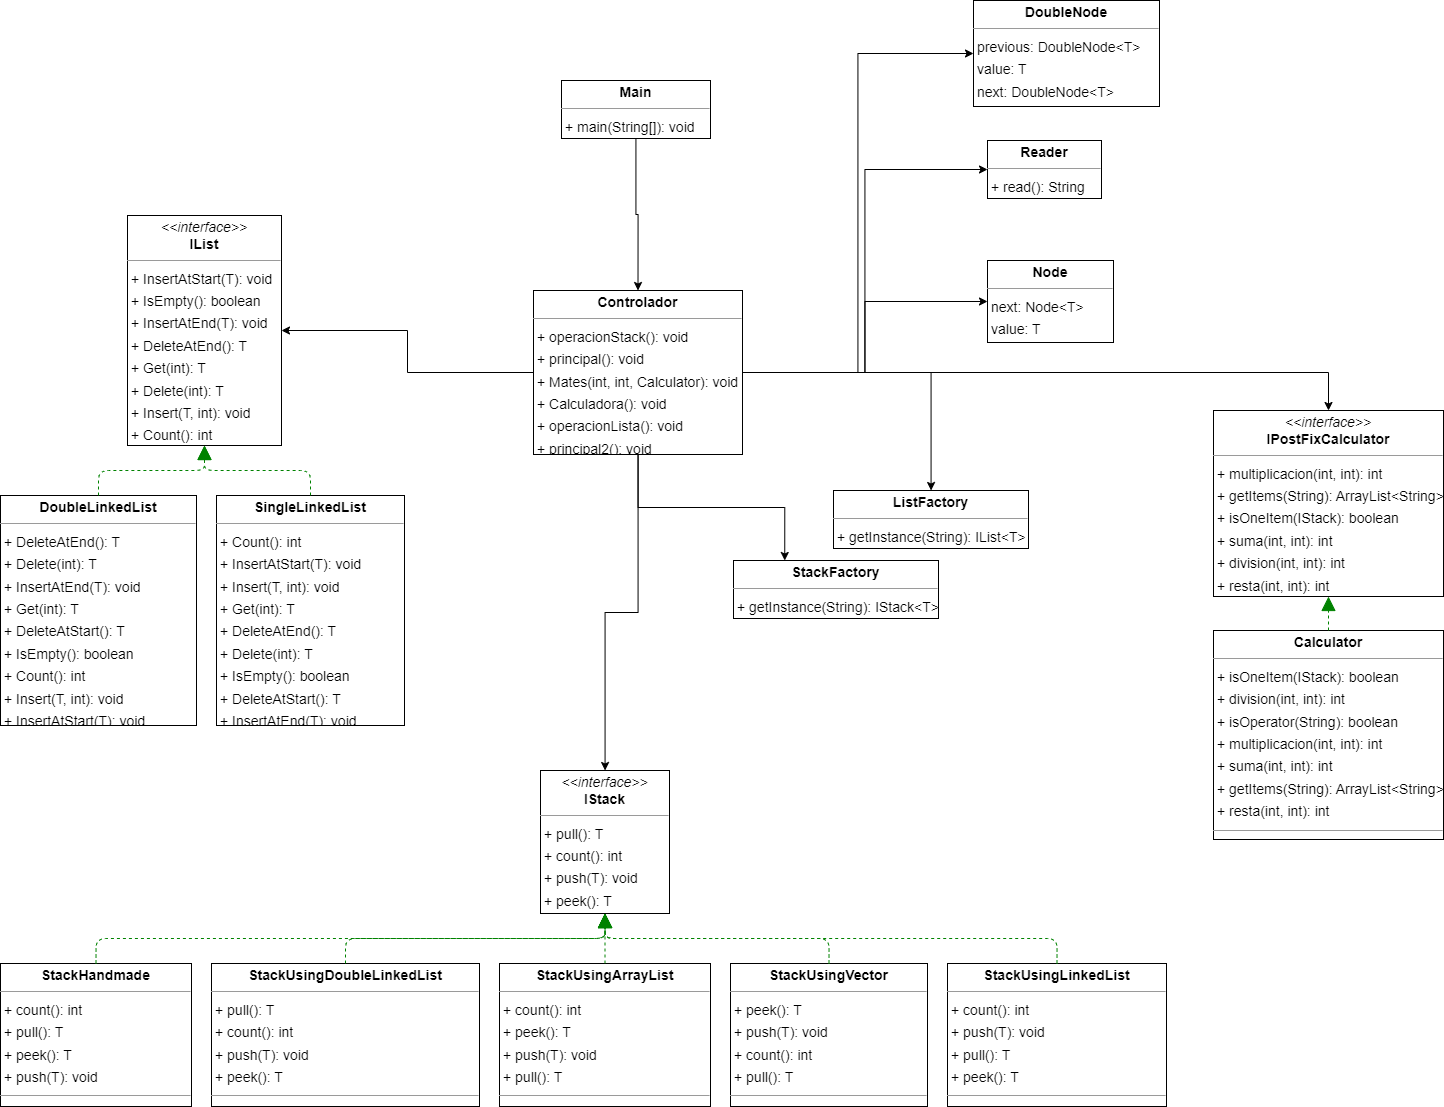

The diagram above was exported from draw.io. Its source (the exported page's mxGraphModel, read from the mxfile embedded in the PNG):
<mxGraphModel dx="2390" dy="1494" grid="1" gridSize="10" guides="1" tooltips="1" connect="1" arrows="1" fold="1" page="0" pageScale="1" pageWidth="827" pageHeight="1169" background="none" math="0" shadow="0">
  <root>
    <mxCell id="0" />
    <mxCell id="1" parent="0" />
    <mxCell id="node13" value="&lt;p style=&quot;margin:0px;margin-top:4px;text-align:center;&quot;&gt;&lt;b&gt;Calculator&lt;/b&gt;&lt;/p&gt;&lt;hr size=&quot;1&quot;/&gt;&lt;p style=&quot;margin:0 0 0 4px;line-height:1.6;&quot;&gt;+ isOneItem(IStack): boolean&lt;br/&gt;+ division(int, int): int&lt;br/&gt;+ isOperator(String): boolean&lt;br/&gt;+ multiplicacion(int, int): int&lt;br/&gt;+ suma(int, int): int&lt;br/&gt;+ getItems(String): ArrayList&amp;lt;String&amp;gt;&lt;br/&gt;+ resta(int, int): int&lt;/p&gt;&lt;hr size=&quot;1&quot;/&gt;&lt;p style=&quot;margin:0 0 0 4px;line-height:1.6;&quot;&gt; instance: Calculator&lt;/p&gt;" style="verticalAlign=top;align=left;overflow=fill;fontSize=14;fontFamily=Helvetica;html=1;rounded=0;shadow=0;comic=0;labelBackgroundColor=none;strokeWidth=1;" parent="1" vertex="1">
      <mxGeometry x="1080" y="400" width="230" height="209" as="geometry" />
    </mxCell>
    <mxCell id="iq2Bg3CsoXYwxFqsyBr1-2" style="edgeStyle=orthogonalEdgeStyle;rounded=0;orthogonalLoop=1;jettySize=auto;html=1;entryX=1;entryY=0.5;entryDx=0;entryDy=0;" parent="1" source="node11" target="node4" edge="1">
      <mxGeometry relative="1" as="geometry" />
    </mxCell>
    <mxCell id="iq2Bg3CsoXYwxFqsyBr1-3" style="edgeStyle=orthogonalEdgeStyle;rounded=0;orthogonalLoop=1;jettySize=auto;html=1;" parent="1" source="node11" target="node8" edge="1">
      <mxGeometry relative="1" as="geometry" />
    </mxCell>
    <mxCell id="iq2Bg3CsoXYwxFqsyBr1-4" style="edgeStyle=orthogonalEdgeStyle;rounded=0;orthogonalLoop=1;jettySize=auto;html=1;" parent="1" source="node11" target="node5" edge="1">
      <mxGeometry relative="1" as="geometry" />
    </mxCell>
    <mxCell id="iq2Bg3CsoXYwxFqsyBr1-5" style="edgeStyle=orthogonalEdgeStyle;rounded=0;orthogonalLoop=1;jettySize=auto;html=1;entryX=0.25;entryY=0;entryDx=0;entryDy=0;" parent="1" source="node11" target="node12" edge="1">
      <mxGeometry relative="1" as="geometry" />
    </mxCell>
    <mxCell id="iq2Bg3CsoXYwxFqsyBr1-6" style="edgeStyle=orthogonalEdgeStyle;rounded=0;orthogonalLoop=1;jettySize=auto;html=1;entryX=0.5;entryY=0;entryDx=0;entryDy=0;" parent="1" source="node11" target="node2" edge="1">
      <mxGeometry relative="1" as="geometry" />
    </mxCell>
    <mxCell id="iq2Bg3CsoXYwxFqsyBr1-7" style="edgeStyle=orthogonalEdgeStyle;rounded=0;orthogonalLoop=1;jettySize=auto;html=1;entryX=0;entryY=0.5;entryDx=0;entryDy=0;" parent="1" source="node11" target="node3" edge="1">
      <mxGeometry relative="1" as="geometry" />
    </mxCell>
    <mxCell id="iq2Bg3CsoXYwxFqsyBr1-8" style="edgeStyle=orthogonalEdgeStyle;rounded=0;orthogonalLoop=1;jettySize=auto;html=1;entryX=0;entryY=0.5;entryDx=0;entryDy=0;" parent="1" source="node11" target="node6" edge="1">
      <mxGeometry relative="1" as="geometry" />
    </mxCell>
    <mxCell id="iq2Bg3CsoXYwxFqsyBr1-9" style="edgeStyle=orthogonalEdgeStyle;rounded=0;orthogonalLoop=1;jettySize=auto;html=1;entryX=0;entryY=0.5;entryDx=0;entryDy=0;" parent="1" source="node11" target="node7" edge="1">
      <mxGeometry relative="1" as="geometry" />
    </mxCell>
    <mxCell id="node11" value="&lt;p style=&quot;margin:0px;margin-top:4px;text-align:center;&quot;&gt;&lt;b&gt;Controlador&lt;/b&gt;&lt;/p&gt;&lt;hr size=&quot;1&quot;/&gt;&lt;p style=&quot;margin:0 0 0 4px;line-height:1.6;&quot;&gt;+ operacionStack(): void&lt;br/&gt;+ principal(): void&lt;br/&gt;+ Mates(int, int, Calculator): void&lt;br/&gt;+ Calculadora(): void&lt;br/&gt;+ operacionLista(): void&lt;br/&gt;+ principal2(): void&lt;/p&gt;" style="verticalAlign=top;align=left;overflow=fill;fontSize=14;fontFamily=Helvetica;html=1;rounded=0;shadow=0;comic=0;labelBackgroundColor=none;strokeWidth=1;" parent="1" vertex="1">
      <mxGeometry x="400" y="60" width="209" height="164" as="geometry" />
    </mxCell>
    <mxCell id="node9" value="&lt;p style=&quot;margin:0px;margin-top:4px;text-align:center;&quot;&gt;&lt;b&gt;DoubleLinkedList&lt;T&gt;&lt;/b&gt;&lt;/p&gt;&lt;hr size=&quot;1&quot;/&gt;&lt;p style=&quot;margin:0 0 0 4px;line-height:1.6;&quot;&gt;+ DeleteAtEnd(): T&lt;br/&gt;+ Delete(int): T&lt;br/&gt;+ InsertAtEnd(T): void&lt;br/&gt;+ Get(int): T&lt;br/&gt;+ DeleteAtStart(): T&lt;br/&gt;+ IsEmpty(): boolean&lt;br/&gt;+ Count(): int&lt;br/&gt;+ Insert(T, int): void&lt;br/&gt;+ InsertAtStart(T): void&lt;/p&gt;" style="verticalAlign=top;align=left;overflow=fill;fontSize=14;fontFamily=Helvetica;html=1;rounded=0;shadow=0;comic=0;labelBackgroundColor=none;strokeWidth=1;" parent="1" vertex="1">
      <mxGeometry x="-133" y="265" width="196" height="230" as="geometry" />
    </mxCell>
    <mxCell id="node7" value="&lt;p style=&quot;margin:0px;margin-top:4px;text-align:center;&quot;&gt;&lt;b&gt;DoubleNode&lt;T&gt;&lt;/b&gt;&lt;/p&gt;&lt;hr size=&quot;1&quot;/&gt;&lt;p style=&quot;margin:0 0 0 4px;line-height:1.6;&quot;&gt; previous: DoubleNode&amp;lt;T&amp;gt;&lt;br/&gt; value: T&lt;br/&gt; next: DoubleNode&amp;lt;T&amp;gt;&lt;/p&gt;" style="verticalAlign=top;align=left;overflow=fill;fontSize=14;fontFamily=Helvetica;html=1;rounded=0;shadow=0;comic=0;labelBackgroundColor=none;strokeWidth=1;" parent="1" vertex="1">
      <mxGeometry x="840" y="-230" width="186" height="106" as="geometry" />
    </mxCell>
    <mxCell id="node4" value="&lt;p style=&quot;margin:0px;margin-top:4px;text-align:center;&quot;&gt;&lt;i&gt;&amp;lt;&amp;lt;interface&amp;gt;&amp;gt;&lt;/i&gt;&lt;br/&gt;&lt;b&gt;IList&lt;T&gt;&lt;/b&gt;&lt;/p&gt;&lt;hr size=&quot;1&quot;/&gt;&lt;p style=&quot;margin:0 0 0 4px;line-height:1.6;&quot;&gt;+ InsertAtStart(T): void&lt;br/&gt;+ IsEmpty(): boolean&lt;br/&gt;+ InsertAtEnd(T): void&lt;br/&gt;+ DeleteAtEnd(): T&lt;br/&gt;+ Get(int): T&lt;br/&gt;+ Delete(int): T&lt;br/&gt;+ Insert(T, int): void&lt;br/&gt;+ Count(): int&lt;br/&gt;+ DeleteAtStart(): T&lt;/p&gt;" style="verticalAlign=top;align=left;overflow=fill;fontSize=14;fontFamily=Helvetica;html=1;rounded=0;shadow=0;comic=0;labelBackgroundColor=none;strokeWidth=1;" parent="1" vertex="1">
      <mxGeometry x="-6" y="-15" width="154" height="230" as="geometry" />
    </mxCell>
    <mxCell id="node2" value="&lt;p style=&quot;margin:0px;margin-top:4px;text-align:center;&quot;&gt;&lt;i&gt;&amp;lt;&amp;lt;interface&amp;gt;&amp;gt;&lt;/i&gt;&lt;br/&gt;&lt;b&gt;IPostFixCalculator&lt;/b&gt;&lt;/p&gt;&lt;hr size=&quot;1&quot;/&gt;&lt;p style=&quot;margin:0 0 0 4px;line-height:1.6;&quot;&gt;+ multiplicacion(int, int): int&lt;br/&gt;+ getItems(String): ArrayList&amp;lt;String&amp;gt;&lt;br/&gt;+ isOneItem(IStack): boolean&lt;br/&gt;+ suma(int, int): int&lt;br/&gt;+ division(int, int): int&lt;br/&gt;+ resta(int, int): int&lt;br/&gt;+ isOperator(String): boolean&lt;/p&gt;" style="verticalAlign=top;align=left;overflow=fill;fontSize=14;fontFamily=Helvetica;html=1;rounded=0;shadow=0;comic=0;labelBackgroundColor=none;strokeWidth=1;" parent="1" vertex="1">
      <mxGeometry x="1080" y="180" width="230" height="186" as="geometry" />
    </mxCell>
    <mxCell id="node8" value="&lt;p style=&quot;margin:0px;margin-top:4px;text-align:center;&quot;&gt;&lt;i&gt;&amp;lt;&amp;lt;interface&amp;gt;&amp;gt;&lt;/i&gt;&lt;br/&gt;&lt;b&gt;IStack&lt;T&gt;&lt;/b&gt;&lt;/p&gt;&lt;hr size=&quot;1&quot;/&gt;&lt;p style=&quot;margin:0 0 0 4px;line-height:1.6;&quot;&gt;+ pull(): T&lt;br/&gt;+ count(): int&lt;br/&gt;+ push(T): void&lt;br/&gt;+ peek(): T&lt;/p&gt;&lt;hr size=&quot;1&quot;/&gt;&lt;p style=&quot;margin:0 0 0 4px;line-height:1.6;&quot;&gt; empty: boolean&lt;/p&gt;" style="verticalAlign=top;align=left;overflow=fill;fontSize=14;fontFamily=Helvetica;html=1;rounded=0;shadow=0;comic=0;labelBackgroundColor=none;strokeWidth=1;" parent="1" vertex="1">
      <mxGeometry x="407" y="540" width="129" height="143" as="geometry" />
    </mxCell>
    <mxCell id="node5" value="&lt;p style=&quot;margin:0px;margin-top:4px;text-align:center;&quot;&gt;&lt;b&gt;ListFactory&lt;T&gt;&lt;/b&gt;&lt;/p&gt;&lt;hr size=&quot;1&quot;/&gt;&lt;p style=&quot;margin:0 0 0 4px;line-height:1.6;&quot;&gt;+ getInstance(String): IList&amp;lt;T&amp;gt;&lt;/p&gt;" style="verticalAlign=top;align=left;overflow=fill;fontSize=14;fontFamily=Helvetica;html=1;rounded=0;shadow=0;comic=0;labelBackgroundColor=none;strokeWidth=1;" parent="1" vertex="1">
      <mxGeometry x="700" y="260" width="195" height="58" as="geometry" />
    </mxCell>
    <mxCell id="iq2Bg3CsoXYwxFqsyBr1-1" style="edgeStyle=orthogonalEdgeStyle;rounded=0;orthogonalLoop=1;jettySize=auto;html=1;entryX=0.5;entryY=0;entryDx=0;entryDy=0;" parent="1" source="node0" target="node11" edge="1">
      <mxGeometry relative="1" as="geometry" />
    </mxCell>
    <mxCell id="node0" value="&lt;p style=&quot;margin:0px;margin-top:4px;text-align:center;&quot;&gt;&lt;b&gt;Main&lt;/b&gt;&lt;/p&gt;&lt;hr size=&quot;1&quot;/&gt;&lt;p style=&quot;margin:0 0 0 4px;line-height:1.6;&quot;&gt;+ main(String[]): void&lt;/p&gt;" style="verticalAlign=top;align=left;overflow=fill;fontSize=14;fontFamily=Helvetica;html=1;rounded=0;shadow=0;comic=0;labelBackgroundColor=none;strokeWidth=1;" parent="1" vertex="1">
      <mxGeometry x="428" y="-150" width="149" height="58" as="geometry" />
    </mxCell>
    <mxCell id="node3" value="&lt;p style=&quot;margin:0px;margin-top:4px;text-align:center;&quot;&gt;&lt;b&gt;Node&lt;T&gt;&lt;/b&gt;&lt;/p&gt;&lt;hr size=&quot;1&quot;/&gt;&lt;p style=&quot;margin:0 0 0 4px;line-height:1.6;&quot;&gt; next: Node&amp;lt;T&amp;gt;&lt;br/&gt; value: T&lt;/p&gt;" style="verticalAlign=top;align=left;overflow=fill;fontSize=14;fontFamily=Helvetica;html=1;rounded=0;shadow=0;comic=0;labelBackgroundColor=none;strokeWidth=1;" parent="1" vertex="1">
      <mxGeometry x="854" y="30" width="126" height="82" as="geometry" />
    </mxCell>
    <mxCell id="node6" value="&lt;p style=&quot;margin:0px;margin-top:4px;text-align:center;&quot;&gt;&lt;b&gt;Reader&lt;/b&gt;&lt;/p&gt;&lt;hr size=&quot;1&quot;/&gt;&lt;p style=&quot;margin:0 0 0 4px;line-height:1.6;&quot;&gt;+ read(): String&lt;/p&gt;" style="verticalAlign=top;align=left;overflow=fill;fontSize=14;fontFamily=Helvetica;html=1;rounded=0;shadow=0;comic=0;labelBackgroundColor=none;strokeWidth=1;" parent="1" vertex="1">
      <mxGeometry x="854" y="-90" width="114" height="58" as="geometry" />
    </mxCell>
    <mxCell id="node18" value="&lt;p style=&quot;margin:0px;margin-top:4px;text-align:center;&quot;&gt;&lt;b&gt;SingleLinkedList&lt;T&gt;&lt;/b&gt;&lt;/p&gt;&lt;hr size=&quot;1&quot;/&gt;&lt;p style=&quot;margin:0 0 0 4px;line-height:1.6;&quot;&gt;+ Count(): int&lt;br/&gt;+ InsertAtStart(T): void&lt;br/&gt;+ Insert(T, int): void&lt;br/&gt;+ Get(int): T&lt;br/&gt;+ DeleteAtEnd(): T&lt;br/&gt;+ Delete(int): T&lt;br/&gt;+ IsEmpty(): boolean&lt;br/&gt;+ DeleteAtStart(): T&lt;br/&gt;+ InsertAtEnd(T): void&lt;/p&gt;" style="verticalAlign=top;align=left;overflow=fill;fontSize=14;fontFamily=Helvetica;html=1;rounded=0;shadow=0;comic=0;labelBackgroundColor=none;strokeWidth=1;" parent="1" vertex="1">
      <mxGeometry x="83" y="265" width="188" height="230" as="geometry" />
    </mxCell>
    <mxCell id="node12" value="&lt;p style=&quot;margin:0px;margin-top:4px;text-align:center;&quot;&gt;&lt;b&gt;StackFactory&lt;T&gt;&lt;/b&gt;&lt;/p&gt;&lt;hr size=&quot;1&quot;/&gt;&lt;p style=&quot;margin:0 0 0 4px;line-height:1.6;&quot;&gt;+ getInstance(String): IStack&amp;lt;T&amp;gt;&lt;/p&gt;" style="verticalAlign=top;align=left;overflow=fill;fontSize=14;fontFamily=Helvetica;html=1;rounded=0;shadow=0;comic=0;labelBackgroundColor=none;strokeWidth=1;" parent="1" vertex="1">
      <mxGeometry x="600" y="330" width="205" height="58" as="geometry" />
    </mxCell>
    <mxCell id="node1" value="&lt;p style=&quot;margin:0px;margin-top:4px;text-align:center;&quot;&gt;&lt;b&gt;StackHandmade&lt;T&gt;&lt;/b&gt;&lt;/p&gt;&lt;hr size=&quot;1&quot;/&gt;&lt;p style=&quot;margin:0 0 0 4px;line-height:1.6;&quot;&gt;+ count(): int&lt;br/&gt;+ pull(): T&lt;br/&gt;+ peek(): T&lt;br/&gt;+ push(T): void&lt;/p&gt;&lt;hr size=&quot;1&quot;/&gt;&lt;p style=&quot;margin:0 0 0 4px;line-height:1.6;&quot;&gt; empty: boolean&lt;/p&gt;" style="verticalAlign=top;align=left;overflow=fill;fontSize=14;fontFamily=Helvetica;html=1;rounded=0;shadow=0;comic=0;labelBackgroundColor=none;strokeWidth=1;" parent="1" vertex="1">
      <mxGeometry x="-133" y="733" width="191" height="143" as="geometry" />
    </mxCell>
    <mxCell id="node14" value="&lt;p style=&quot;margin:0px;margin-top:4px;text-align:center;&quot;&gt;&lt;b&gt;StackUsingArrayList&lt;T&gt;&lt;/b&gt;&lt;/p&gt;&lt;hr size=&quot;1&quot;/&gt;&lt;p style=&quot;margin:0 0 0 4px;line-height:1.6;&quot;&gt;+ count(): int&lt;br/&gt;+ peek(): T&lt;br/&gt;+ push(T): void&lt;br/&gt;+ pull(): T&lt;/p&gt;&lt;hr size=&quot;1&quot;/&gt;&lt;p style=&quot;margin:0 0 0 4px;line-height:1.6;&quot;&gt; empty: boolean&lt;/p&gt;" style="verticalAlign=top;align=left;overflow=fill;fontSize=14;fontFamily=Helvetica;html=1;rounded=0;shadow=0;comic=0;labelBackgroundColor=none;strokeWidth=1;" parent="1" vertex="1">
      <mxGeometry x="366" y="733" width="211" height="143" as="geometry" />
    </mxCell>
    <mxCell id="node15" value="&lt;p style=&quot;margin:0px;margin-top:4px;text-align:center;&quot;&gt;&lt;b&gt;StackUsingDoubleLinkedList&lt;T&gt;&lt;/b&gt;&lt;/p&gt;&lt;hr size=&quot;1&quot;/&gt;&lt;p style=&quot;margin:0 0 0 4px;line-height:1.6;&quot;&gt;+ pull(): T&lt;br/&gt;+ count(): int&lt;br/&gt;+ push(T): void&lt;br/&gt;+ peek(): T&lt;/p&gt;&lt;hr size=&quot;1&quot;/&gt;&lt;p style=&quot;margin:0 0 0 4px;line-height:1.6;&quot;&gt; empty: boolean&lt;/p&gt;" style="verticalAlign=top;align=left;overflow=fill;fontSize=14;fontFamily=Helvetica;html=1;rounded=0;shadow=0;comic=0;labelBackgroundColor=none;strokeWidth=1;" parent="1" vertex="1">
      <mxGeometry x="78" y="733" width="268" height="143" as="geometry" />
    </mxCell>
    <mxCell id="node10" value="&lt;p style=&quot;margin:0px;margin-top:4px;text-align:center;&quot;&gt;&lt;b&gt;StackUsingLinkedList&lt;T&gt;&lt;/b&gt;&lt;/p&gt;&lt;hr size=&quot;1&quot;/&gt;&lt;p style=&quot;margin:0 0 0 4px;line-height:1.6;&quot;&gt;+ count(): int&lt;br/&gt;+ push(T): void&lt;br/&gt;+ pull(): T&lt;br/&gt;+ peek(): T&lt;/p&gt;&lt;hr size=&quot;1&quot;/&gt;&lt;p style=&quot;margin:0 0 0 4px;line-height:1.6;&quot;&gt; empty: boolean&lt;/p&gt;" style="verticalAlign=top;align=left;overflow=fill;fontSize=14;fontFamily=Helvetica;html=1;rounded=0;shadow=0;comic=0;labelBackgroundColor=none;strokeWidth=1;" parent="1" vertex="1">
      <mxGeometry x="814" y="733" width="219" height="143" as="geometry" />
    </mxCell>
    <mxCell id="node17" value="&lt;p style=&quot;margin:0px;margin-top:4px;text-align:center;&quot;&gt;&lt;b&gt;StackUsingVector&lt;T&gt;&lt;/b&gt;&lt;/p&gt;&lt;hr size=&quot;1&quot;/&gt;&lt;p style=&quot;margin:0 0 0 4px;line-height:1.6;&quot;&gt;+ peek(): T&lt;br/&gt;+ push(T): void&lt;br/&gt;+ count(): int&lt;br/&gt;+ pull(): T&lt;/p&gt;&lt;hr size=&quot;1&quot;/&gt;&lt;p style=&quot;margin:0 0 0 4px;line-height:1.6;&quot;&gt; empty: boolean&lt;/p&gt;" style="verticalAlign=top;align=left;overflow=fill;fontSize=14;fontFamily=Helvetica;html=1;rounded=0;shadow=0;comic=0;labelBackgroundColor=none;strokeWidth=1;" parent="1" vertex="1">
      <mxGeometry x="597" y="733" width="197" height="143" as="geometry" />
    </mxCell>
    <mxCell id="edge1" value="" style="html=1;rounded=1;edgeStyle=orthogonalEdgeStyle;dashed=1;startArrow=none;endArrow=block;endSize=12;strokeColor=#008200;exitX=0.500;exitY=0.000;exitDx=0;exitDy=0;entryX=0.500;entryY=1.000;entryDx=0;entryDy=0;" parent="1" source="node13" target="node2" edge="1">
      <mxGeometry width="50" height="50" relative="1" as="geometry">
        <Array as="points" />
      </mxGeometry>
    </mxCell>
    <mxCell id="edge2" value="" style="html=1;rounded=1;edgeStyle=orthogonalEdgeStyle;dashed=1;startArrow=none;endArrow=block;endSize=12;strokeColor=#008200;exitX=0.500;exitY=0.000;exitDx=0;exitDy=0;entryX=0.500;entryY=1.000;entryDx=0;entryDy=0;" parent="1" source="node9" target="node4" edge="1">
      <mxGeometry width="50" height="50" relative="1" as="geometry">
        <Array as="points">
          <mxPoint x="-35" y="240" />
          <mxPoint x="71" y="240" />
        </Array>
      </mxGeometry>
    </mxCell>
    <mxCell id="edge6" value="" style="html=1;rounded=1;edgeStyle=orthogonalEdgeStyle;dashed=1;startArrow=none;endArrow=block;endSize=12;strokeColor=#008200;exitX=0.500;exitY=0.000;exitDx=0;exitDy=0;entryX=0.500;entryY=1.000;entryDx=0;entryDy=0;" parent="1" source="node18" target="node4" edge="1">
      <mxGeometry width="50" height="50" relative="1" as="geometry">
        <Array as="points">
          <mxPoint x="177" y="240" />
          <mxPoint x="71" y="240" />
        </Array>
      </mxGeometry>
    </mxCell>
    <mxCell id="edge4" value="" style="html=1;rounded=1;edgeStyle=orthogonalEdgeStyle;dashed=1;startArrow=none;endArrow=block;endSize=12;strokeColor=#008200;exitX=0.500;exitY=0.000;exitDx=0;exitDy=0;entryX=0.500;entryY=1.000;entryDx=0;entryDy=0;" parent="1" source="node1" target="node8" edge="1">
      <mxGeometry width="50" height="50" relative="1" as="geometry">
        <Array as="points">
          <mxPoint x="-37" y="708" />
          <mxPoint x="472" y="708" />
        </Array>
      </mxGeometry>
    </mxCell>
    <mxCell id="edge3" value="" style="html=1;rounded=1;edgeStyle=orthogonalEdgeStyle;dashed=1;startArrow=none;endArrow=block;endSize=12;strokeColor=#008200;exitX=0.500;exitY=0.000;exitDx=0;exitDy=0;entryX=0.500;entryY=1.000;entryDx=0;entryDy=0;" parent="1" source="node14" target="node8" edge="1">
      <mxGeometry width="50" height="50" relative="1" as="geometry">
        <Array as="points" />
      </mxGeometry>
    </mxCell>
    <mxCell id="edge0" value="" style="html=1;rounded=1;edgeStyle=orthogonalEdgeStyle;dashed=1;startArrow=none;endArrow=block;endSize=12;strokeColor=#008200;exitX=0.500;exitY=0.000;exitDx=0;exitDy=0;entryX=0.500;entryY=1.000;entryDx=0;entryDy=0;" parent="1" source="node15" target="node8" edge="1">
      <mxGeometry width="50" height="50" relative="1" as="geometry">
        <Array as="points">
          <mxPoint x="212" y="708" />
          <mxPoint x="472" y="708" />
        </Array>
      </mxGeometry>
    </mxCell>
    <mxCell id="edge7" value="" style="html=1;rounded=1;edgeStyle=orthogonalEdgeStyle;dashed=1;startArrow=none;endArrow=block;endSize=12;strokeColor=#008200;exitX=0.500;exitY=0.000;exitDx=0;exitDy=0;entryX=0.500;entryY=1.000;entryDx=0;entryDy=0;" parent="1" source="node10" target="node8" edge="1">
      <mxGeometry width="50" height="50" relative="1" as="geometry">
        <Array as="points">
          <mxPoint x="924" y="708" />
          <mxPoint x="472" y="708" />
        </Array>
      </mxGeometry>
    </mxCell>
    <mxCell id="edge5" value="" style="html=1;rounded=1;edgeStyle=orthogonalEdgeStyle;dashed=1;startArrow=none;endArrow=block;endSize=12;strokeColor=#008200;exitX=0.500;exitY=0.000;exitDx=0;exitDy=0;entryX=0.500;entryY=1.000;entryDx=0;entryDy=0;" parent="1" source="node17" target="node8" edge="1">
      <mxGeometry width="50" height="50" relative="1" as="geometry">
        <Array as="points">
          <mxPoint x="696" y="708" />
          <mxPoint x="472" y="708" />
        </Array>
      </mxGeometry>
    </mxCell>
  </root>
</mxGraphModel>